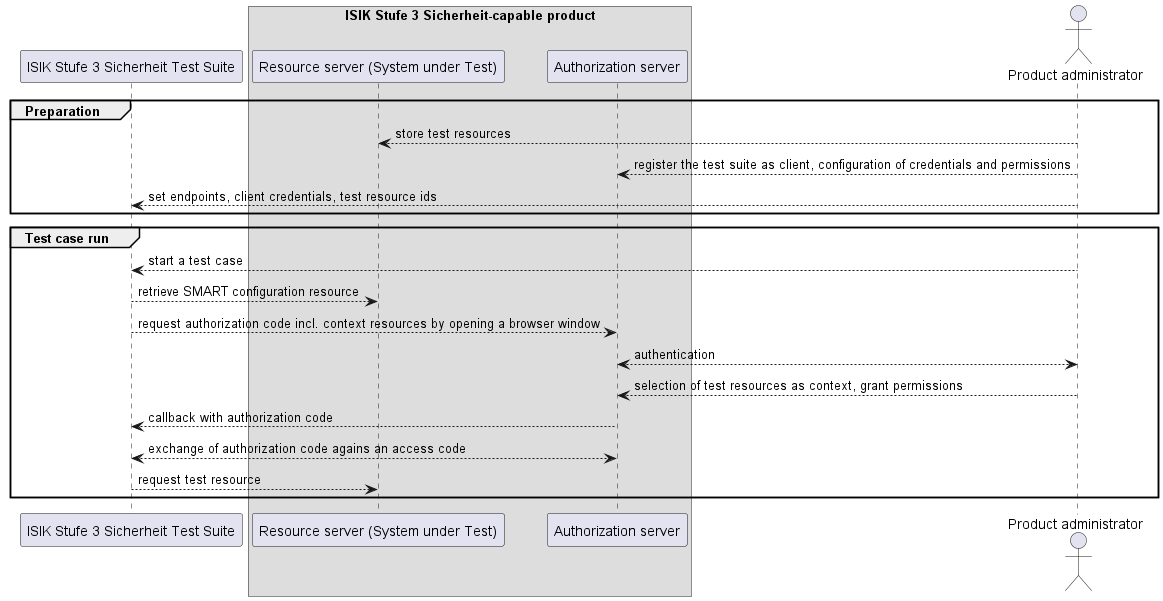

The diagram above was rendered by PlantUML. Its source (embedded in the PNG):
@startuml

participant "ISIK Stufe 3 Sicherheit Test Suite" as testClient
box "ISIK Stufe 3 Sicherheit-capable product"
  participant "Resource server (System under Test)" as fhirServer
  participant "Authorization server" as autz
end box
actor "Product administrator" as user

group Preparation
user --> fhirServer : store test resources
user --> autz : register the test suite as client, configuration of credentials and permissions
user --> testClient: set endpoints, client credentials, test resource ids
end

group Test case run
user --> testClient : start a test case
testClient --> fhirServer : retrieve SMART configuration resource
testClient --> autz : request authorization code incl. context resources by opening a browser window
autz <--> user : authentication
user --> autz : selection of test resources as context, grant permissions
autz --> testClient : callback with authorization code
testClient <--> autz : exchange of authorization code agains an access code
testClient --> fhirServer : request test resource
end

@enduml